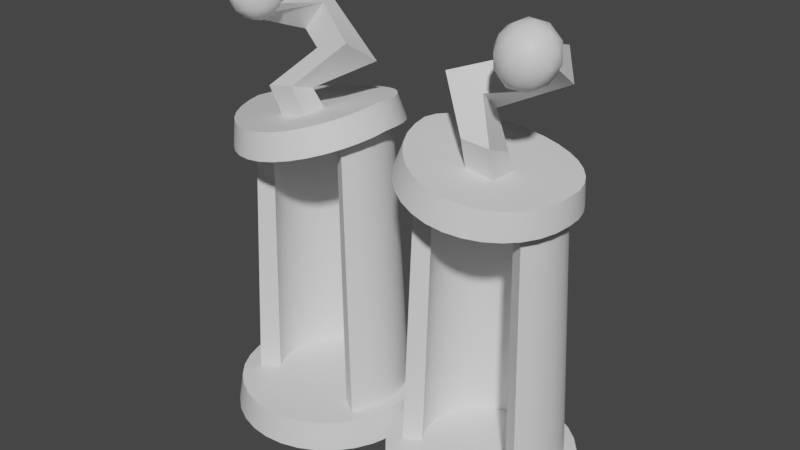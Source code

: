# Source: brainSwapper.blend  (saved by Blender 3.1.7; exported with 4.5.12 LTS)
import bpy
from mathutils import Matrix  # noqa: F401  (used for matrix-valued properties, if any)

bpy.ops.wm.read_factory_settings(use_empty=True)
scene = bpy.context.scene
scene.name = 'Scene'

# ---- collections
col_collection = bpy.data.collections.new('Collection'); scene.collection.children.link(col_collection)

# ---- materials (node trees are filled in below, after node groups)
mat_bodyswapmachine = bpy.data.materials.new('BodySwapMachine')
mat_bodyswapmachine.use_transparent_shadow = False
mat_glass = bpy.data.materials.new('Glass')
mat_glass.use_transparent_shadow = False

# ---- node groups
ng_auto_smooth = bpy.data.node_groups.new('Auto Smooth', 'GeometryNodeTree')
_s = ng_auto_smooth.interface.new_socket(name='Geometry', in_out='OUTPUT', socket_type='NodeSocketGeometry')
_s = ng_auto_smooth.interface.new_socket(name='Geometry', in_out='INPUT', socket_type='NodeSocketGeometry')
_s = ng_auto_smooth.interface.new_socket(name='Angle', in_out='INPUT', socket_type='NodeSocketFloat')
_s.subtype = 'ANGLE'
_s.min_value = 0.0
_s.max_value = 3.142
ng_auto_smooth.is_modifier = True
_N = ng_auto_smooth.nodes; _L = ng_auto_smooth.links
n0 = _N.new('NodeGroupOutput'); n0.name = 'Group Output'; n0.location = (480, -100)
n1 = _N.new('NodeGroupInput'); n1.name = 'Group Input'; n1.location = (-420, -300)
n2 = _N.new('NodeGroupInput'); n2.name = 'Group Input.001'; n2.location = (-60, -100)
n3 = _N.new('GeometryNodeSetShadeSmooth'); n3.name = 'Set Shade Smooth'; n3.location = (120, -100)
n3.domain = 'EDGE'
n4 = _N.new('GeometryNodeSetShadeSmooth'); n4.name = 'Set Shade Smooth.001'; n4.location = (300, -100)
n5 = _N.new('GeometryNodeInputMeshEdgeAngle'); n5.name = 'Edge Angle'; n5.location = (-420, -220)
n6 = _N.new('GeometryNodeInputEdgeSmooth'); n6.name = 'Is Edge Smooth'; n6.location = (-60, -160)
n7 = _N.new('GeometryNodeInputShadeSmooth'); n7.name = 'Is Face Smooth'; n7.location = (-240, -340)
n8 = _N.new('FunctionNodeBooleanMath'); n8.name = 'Boolean Math'; n8.location = (-60, -220)
n9 = _N.new('FunctionNodeCompare'); n9.name = 'Compare'; n9.location = (-240, -180)
n9.operation = 'LESS_EQUAL'
_L.new(n5.outputs[0], n9.inputs[0])
_L.new(n4.outputs[0], n0.inputs[0])
_L.new(n1.outputs[1], n9.inputs[1])
_L.new(n9.outputs[0], n8.inputs[0])
_L.new(n7.outputs[0], n8.inputs[1])
_L.new(n2.outputs[0], n3.inputs[0])
_L.new(n6.outputs[0], n3.inputs[1])
_L.new(n3.outputs[0], n4.inputs[0])
_L.new(n8.outputs[0], n3.inputs[2])
n0.is_active_output = True

# ---- material node trees
mat_bodyswapmachine.use_nodes = True; mat_bodyswapmachine.node_tree.nodes.clear()
_N = mat_bodyswapmachine.node_tree.nodes; _L = mat_bodyswapmachine.node_tree.links
n0 = _N.new('ShaderNodeBsdfPrincipled'); n0.name = 'Principled BSDF'; n0.location = (10, 300)
n0.distribution = 'GGX'
n0.subsurface_method = 'RANDOM_WALK_SKIN'
n0.inputs[3].default_value = 1.45
n0.inputs[27].default_value = (0.0, 0.0, 0.0, 1.0)
n0.inputs[28].default_value = 1.0
n1 = _N.new('ShaderNodeOutputMaterial'); n1.name = 'Material Output'; n1.location = (300, 300)
_L.new(n0.outputs[0], n1.inputs[0])
n1.is_active_output = True
mat_glass.use_nodes = True; mat_glass.node_tree.nodes.clear()
_N = mat_glass.node_tree.nodes; _L = mat_glass.node_tree.links
n0 = _N.new('ShaderNodeBsdfPrincipled'); n0.name = 'Principled BSDF'; n0.location = (10, 300)
n0.distribution = 'GGX'
n0.subsurface_method = 'RANDOM_WALK_SKIN'
n0.inputs[3].default_value = 1.45
n0.inputs[27].default_value = (0.0, 0.0, 0.0, 1.0)
n0.inputs[28].default_value = 1.0
n1 = _N.new('ShaderNodeOutputMaterial'); n1.name = 'Material Output'; n1.location = (300, 300)
_L.new(n0.outputs[0], n1.inputs[0])
n1.is_active_output = True

# ---- world
world_world = bpy.data.worlds.new('World'); scene.world = world_world
world_world.use_nodes = True; world_world.node_tree.nodes.clear()
_N = world_world.node_tree.nodes; _L = world_world.node_tree.links
n0 = _N.new('ShaderNodeOutputWorld'); n0.name = 'World Output'; n0.location = (300, 300)
n1 = _N.new('ShaderNodeBackground'); n1.name = 'Background'; n1.location = (10, 300)
n1.inputs[0].default_value = (0.05088, 0.05088, 0.05088, 1.0)
_L.new(n1.outputs[0], n0.inputs[0])
n0.is_active_output = True
world_world.color = (0.05088, 0.05088, 0.05088)
world_world.use_sun_shadow = False
world_world.sun_shadow_jitter_overblur = 0.0

# ---- meshes
me_cylinder = bpy.data.meshes.new('Cylinder')
me_cylinder.from_pydata([(1.825, -0.1142, -1.023), (1.533, -0.1302, 1.897), (1.809, -0.2704, -1.023), (1.523, -0.2298, 1.897), (1.764, -0.4205, -1.023), (1.494, -0.3255, 1.897), (1.69, -0.5588, -1.023), (1.447, -0.4138, 1.901), (0.3592, -0.5587, -1.023), (0.5979, -0.4138, 2.135), (0.285, -0.4205, -1.023), (0.5508, -0.3255, 2.159), (0.2393, -0.2703, -1.023), (0.5217, -0.2298, 2.177), (0.2239, -0.1142, -1.023), (0.5119, -0.1302, 2.188), (0.2393, 0.04197, -1.023), (0.5217, -0.03063, 2.177), (0.2849, 0.1921, -1.023), (0.5508, 0.06511, 2.159), (0.359, 0.3304, -1.023), (0.5979, 0.1533, 2.135), (0.4586, 0.4515, -1.023), (0.6614, 0.2307, 2.108), (0.5798, 0.5511, -1.023), (0.7387, 0.2942, 2.079), (0.7181, 0.6251, -1.023), (0.827, 0.3413, 2.052), (0.8682, 0.6706, -1.023), (0.9227, 0.3704, 2.027), (1.024, 0.686, -1.023), (1.022, 0.3802, 2.001), (1.18, 0.6707, -1.023), (1.122, 0.3704, 1.974), (1.331, 0.6251, -1.023), (1.218, 0.3413, 1.947), (1.469, 0.5511, -1.023), (1.306, 0.2942, 1.926), (1.59, 0.4516, -1.023), (1.383, 0.2307, 1.912), (1.69, 0.3303, -1.023), (1.447, 0.1533, 1.901), (1.764, 0.192, -1.023), (1.494, 0.06511, 1.897), (1.809, 0.04193, -1.023), (1.523, -0.03063, 1.897), (1.683, -0.2615, 1.897), (1.695, -0.1302, 1.897), (1.644, -0.3878, 1.897), (1.582, -0.5042, 1.897), (0.4625, -0.5042, 2.203), (0.4003, -0.3878, 2.234), (0.362, -0.2615, 2.255), (0.3491, -0.1302, 2.269), (0.362, 0.001131, 2.255), (0.4003, 0.1274, 2.234), (0.4625, 0.2438, 2.203), (0.5463, 0.3458, 2.166), (0.6483, 0.4295, 2.129), (0.7647, 0.4918, 2.096), (0.891, 0.5301, 2.062), (1.022, 0.543, 2.023), (1.154, 0.5301, 1.985), (1.28, 0.4918, 1.95), (1.396, 0.4295, 1.923), (1.498, 0.3458, 1.904), (1.582, 0.2438, 1.897), (1.644, 0.1274, 1.897), (1.683, 0.001131, 1.897), (1.617, -0.2325, -1.039), (1.63, -0.1145, -1.039), (1.582, -0.3458, -1.039), (1.526, -0.4498, -1.039), (0.524, -0.4493, -1.04), (0.4675, -0.3455, -1.039), (0.4323, -0.2325, -1.039), (0.4199, -0.1146, -1.039), (0.4309, 0.003547, -1.039), (0.4648, 0.1173, -1.038), (0.5205, 0.2223, -1.038), (0.5957, 0.3143, -1.038), (0.6875, 0.3898, -1.038), (0.7922, 0.4461, -1.038), (0.906, 0.4809, -1.038), (1.143, 0.481, -1.038), (1.257, 0.4464, -1.038), (1.361, 0.3901, -1.038), (1.453, 0.3145, -1.038), (1.528, 0.2225, -1.038), (1.584, 0.1176, -1.038), (1.618, 0.003775, -1.038), (1.024, 0.5013, -1.038), (1.012, 0.8132, -1.246), (1.012, 0.8059, -0.9432), (1.197, 0.795, -1.246), (1.195, 0.7878, -0.9432), (1.375, 0.741, -1.246), (1.372, 0.7342, -0.9432), (1.539, 0.6533, -1.246), (1.534, 0.6472, -0.9432), (1.682, 0.5353, -1.246), (1.677, 0.5302, -0.9432), (1.8, 0.3916, -1.246), (1.794, 0.3875, -0.9432), (1.888, 0.2276, -1.246), (1.881, 0.2248, -0.9432), (1.942, 0.04962, -1.246), (1.935, 0.0482, -0.9432), (1.96, -0.1354, -1.246), (1.953, -0.1354, -0.9432), (1.942, -0.3205, -1.246), (1.935, -0.3191, -0.9432), (1.888, -0.4985, -1.246), (1.881, -0.4957, -0.9432), (1.8, -0.6625, -1.246), (1.794, -0.6584, -0.9432), (1.682, -0.8062, -1.246), (1.677, -0.8011, -0.9432), (1.539, -0.9242, -1.246), (1.534, -0.9181, -0.9432), (1.375, -1.012, -1.246), (1.372, -1.005, -0.9432), (1.197, -1.066, -1.246), (1.195, -1.059, -0.9432), (1.012, -1.084, -1.246), (1.012, -1.077, -0.9432), (0.8265, -1.066, -1.246), (0.8279, -1.059, -0.9432), (0.6485, -1.012, -1.246), (0.6513, -1.005, -0.9432), (0.4845, -0.9242, -1.246), (0.4886, -0.9181, -0.9432), (0.3407, -0.8062, -1.246), (0.3459, -0.8011, -0.9432), (0.2228, -0.6625, -1.246), (0.2288, -0.6584, -0.9432), (0.1351, -0.4985, -1.246), (0.1419, -0.4957, -0.9432), (0.08112, -0.3205, -1.246), (0.0883, -0.3191, -0.9432), (0.0629, -0.1354, -1.246), (0.07021, -0.1354, -0.9432), (0.08112, 0.04962, -1.246), (0.0883, 0.0482, -0.9432), (0.1351, 0.2276, -1.246), (0.1419, 0.2248, -0.9432), (0.2228, 0.3916, -1.246), (0.2288, 0.3875, -0.9432), (0.3407, 0.5353, -1.246), (0.3459, 0.5302, -0.9432), (0.4845, 0.6533, -1.246), (0.4886, 0.6472, -0.9432), (0.6485, 0.741, -1.246), (0.6513, 0.7342, -0.9432), (0.8265, 0.795, -1.246), (0.8279, 0.7878, -0.9432), (1.023, 0.6699, 1.85), (1.071, 0.6126, 2.114), (1.187, 0.6506, 1.822), (1.224, 0.5945, 2.088), (1.344, 0.5992, 1.801), (1.371, 0.5463, 2.068), (1.49, 0.5178, 1.785), (1.507, 0.4702, 2.054), (1.617, 0.4096, 1.775), (1.626, 0.369, 2.045), (1.722, 0.2786, 1.77), (1.723, 0.2467, 2.041), (1.799, 0.1299, 1.77), (1.795, 0.108, 2.042), (1.846, -0.0308, 1.775), (1.839, -0.04187, 2.047), (1.862, -0.1973, 1.784), (1.853, -0.197, 2.056), (1.84, -0.3631, 1.775), (1.834, -0.3516, 2.047), (1.787, -0.522, 1.77), (1.784, -0.4997, 2.042), (1.705, -0.6678, 1.77), (1.707, -0.6358, 2.042), (1.595, -0.7949, 1.775), (1.605, -0.7545, 2.046), (1.464, -0.8985, 1.785), (1.483, -0.8513, 2.054), (1.316, -0.9745, 1.801), (1.345, -0.9225, 2.069), (1.156, -1.02, 1.823), (1.196, -0.9652, 2.088), (0.9923, -1.034, 1.851), (1.042, -0.9779, 2.114), (0.8298, -1.014, 1.884), (0.8907, -0.9597, 2.145), (0.675, -0.9629, 1.921), (0.7464, -0.9116, 2.18), (0.5337, -0.8816, 1.959), (0.6148, -0.8356, 2.216), (0.4113, -0.7734, 1.996), (0.5008, -0.7344, 2.252), (0.3122, -0.6425, 2.03), (0.4087, -0.6122, 2.284), (0.2402, -0.4939, 2.059), (0.3419, -0.4735, 2.311), (0.198, -0.3333, 2.081), (0.303, -0.3238, 2.333), (0.1873, -0.1669, 2.097), (0.2879, -0.1701, 2.348), (0.2044, -0.0009874, 2.083), (0.2947, -0.01142, 2.331), (0.2521, 0.158, 2.059), (0.3396, 0.1425, 2.305), (0.3293, 0.3039, 2.029), (0.4202, 0.2753, 2.279), (0.433, 0.4311, 1.995), (0.5212, 0.3891, 2.251), (0.5593, 0.5347, 1.958), (0.6387, 0.486, 2.216), (0.7034, 0.6108, 1.92), (0.773, 0.5572, 2.18), (0.86, 0.6565, 1.883), (0.9189, 0.6, 2.145), (0.9497, -0.43, 2.096), (0.9787, -0.5574, 2.451), (0.9536, -0.1262, 2.08), (1.001, -0.2944, 2.323), (1.247, -0.434, 2.042), (1.278, -0.5681, 2.437), (1.25, -0.1311, 2.032), (1.285, -0.2942, 2.323), (0.5817, -0.2603, 2.872), (0.5017, 0.06978, 2.638), (0.8808, 0.08979, 2.504), (0.9625, -0.2406, 2.748), (1.231, 0.08418, 3.089), (1.421, 0.3289, 3.122), (1.516, 0.2923, 2.809), (1.327, 0.04774, 2.776), (1.303, -0.466, 3.157), (1.449, -0.2313, 3.302), (1.701, -0.3044, 3.149), (1.554, -0.5399, 3.002), (1.469, -0.4551, 2.961), (1.698, -0.6069, 3.091), (1.418, -0.6932, 3.132), (1.253, -0.4511, 3.17), (1.43, -0.2177, 3.15), (1.705, -0.3115, 3.1), (1.621, -0.6967, 3.374), (1.346, -0.6004, 3.424), (1.353, -0.3051, 3.429), (1.631, -0.2188, 3.381), (1.797, -0.4609, 3.348), (1.579, -0.4569, 3.549), (1.429, -0.5949, 3.008), (1.594, -0.5442, 2.984), (1.563, -0.6841, 3.085), (1.732, -0.4598, 3.066), (1.598, -0.3706, 2.991), (1.332, -0.4526, 3.03), (1.302, -0.5925, 3.131), (1.437, -0.3146, 3.02), (1.309, -0.3132, 3.143), (1.575, -0.2299, 3.1), (1.787, -0.5476, 3.214), (1.791, -0.374, 3.218), (1.519, -0.7369, 3.253), (1.683, -0.6862, 3.228), (1.26, -0.538, 3.304), (1.357, -0.6803, 3.282), (1.368, -0.2273, 3.296), (1.264, -0.3644, 3.309), (1.693, -0.2317, 3.238), (1.532, -0.1757, 3.267), (1.741, -0.6004, 3.378), (1.476, -0.6824, 3.423), (1.318, -0.4522, 3.456), (1.486, -0.2279, 3.43), (1.747, -0.3194, 3.382), (1.613, -0.598, 3.497), (1.716, -0.4594, 3.481), (1.452, -0.5414, 3.527), (1.455, -0.3678, 3.529), (1.619, -0.3171, 3.5), (-0.9989, 0.6699, 1.85), (-1.047, 0.6126, 2.114), (-1.162, 0.6506, 1.822), (-1.2, 0.5945, 2.088), (-1.32, 0.5992, 1.801), (-1.347, 0.5463, 2.068), (-1.465, 0.5178, 1.785), (-1.483, 0.4702, 2.054), (-1.593, 0.4096, 1.775), (-1.601, 0.369, 2.045), (-1.697, 0.2786, 1.77), (-1.699, 0.2467, 2.041), (-1.775, 0.1299, 1.77), (-1.771, 0.108, 2.042), (-1.822, -0.0308, 1.775), (-1.815, -0.04187, 2.047), (-1.837, -0.1973, 1.784), (-1.829, -0.197, 2.056), (-1.816, -0.3631, 1.775), (-1.809, -0.3516, 2.047), (-1.763, -0.522, 1.77), (-1.76, -0.4997, 2.042), (-1.68, -0.6678, 1.77), (-1.683, -0.6358, 2.042), (-1.571, -0.7949, 1.775), (-1.581, -0.7545, 2.046), (-1.44, -0.8985, 1.785), (-1.459, -0.8513, 2.054), (-1.292, -0.9745, 1.801), (-1.32, -0.9225, 2.069), (-1.132, -1.02, 1.823), (-1.171, -0.9652, 2.088), (-0.9681, -1.034, 1.851), (-1.018, -0.9779, 2.114), (-0.8055, -1.014, 1.884), (-0.8665, -0.9597, 2.145), (-0.6507, -0.9629, 1.921), (-0.7221, -0.9116, 2.18), (-0.5095, -0.8816, 1.959), (-0.5906, -0.8356, 2.216), (-0.387, -0.7734, 1.996), (-0.4766, -0.7344, 2.252), (-0.2879, -0.6425, 2.03), (-0.3845, -0.6122, 2.284), (-0.2159, -0.4939, 2.059), (-0.3177, -0.4735, 2.311), (-0.1737, -0.3333, 2.081), (-0.2788, -0.3238, 2.333), (-0.1631, -0.1669, 2.097), (-0.2637, -0.1701, 2.348), (-0.1802, -0.0009874, 2.083), (-0.2704, -0.01142, 2.331), (-0.2278, 0.158, 2.059), (-0.3153, 0.1425, 2.305), (-0.305, 0.3039, 2.029), (-0.3959, 0.2753, 2.279), (-0.4088, 0.4311, 1.995), (-0.4969, 0.3891, 2.251), (-0.5351, 0.5347, 1.958), (-0.6145, 0.486, 2.216), (-0.6792, 0.6108, 1.92), (-0.7487, 0.5572, 2.18), (-0.8357, 0.6565, 1.883), (-0.8947, 0.6, 2.145), (-0.884, -0.4684, 2.076), (-0.9668, -0.5698, 2.453), (-0.8886, -0.1648, 2.057), (-0.9688, -0.2909, 2.362), (-1.182, -0.4738, 2.022), (-1.261, -0.5703, 2.396), (-1.185, -0.171, 2.008), (-1.25, -0.283, 2.322), (-0.5574, -0.2603, 2.872), (-0.4775, 0.06978, 2.638), (-0.8565, 0.08979, 2.504), (-0.9382, -0.2406, 2.748), (-1.174, 0.1024, 3.061), (-1.355, 0.3509, 3.109), (-1.525, 0.2741, 2.837), (-1.345, 0.02578, 2.789), (-1.279, -0.466, 3.157), (-1.425, -0.2313, 3.302), (-1.677, -0.3044, 3.149), (-1.53, -0.5399, 3.002), (-1.445, -0.4551, 2.961), (-1.673, -0.6069, 3.091), (-1.394, -0.6932, 3.132), (-1.228, -0.4511, 3.17), (-1.406, -0.2177, 3.15), (-1.68, -0.3115, 3.1), (-1.597, -0.6967, 3.374), (-1.322, -0.6004, 3.424), (-1.328, -0.3051, 3.429), (-1.607, -0.2188, 3.381), (-1.773, -0.4609, 3.348), (-1.555, -0.4569, 3.549), (-1.405, -0.5949, 3.008), (-1.569, -0.5442, 2.984), (-1.539, -0.6841, 3.085), (-1.708, -0.4598, 3.066), (-1.574, -0.3706, 2.991), (-1.308, -0.4526, 3.03), (-1.278, -0.5925, 3.131), (-1.412, -0.3146, 3.02), (-1.285, -0.3132, 3.143), (-1.55, -0.2299, 3.1), (-1.763, -0.5476, 3.214), (-1.766, -0.374, 3.218), (-1.495, -0.7369, 3.253), (-1.659, -0.6862, 3.228), (-1.236, -0.538, 3.304), (-1.333, -0.6803, 3.282), (-1.343, -0.2273, 3.296), (-1.24, -0.3644, 3.309), (-1.669, -0.2317, 3.238), (-1.507, -0.1757, 3.267), (-1.717, -0.6004, 3.378), (-1.452, -0.6824, 3.423), (-1.294, -0.4522, 3.456), (-1.462, -0.2279, 3.43), (-1.723, -0.3194, 3.382), (-1.589, -0.598, 3.497), (-1.692, -0.4594, 3.481), (-1.427, -0.5414, 3.527), (-1.431, -0.3678, 3.529), (-1.595, -0.3171, 3.5), (-0.1638, -0.1115, -1.017), (-0.4773, -0.1302, 2.065), (-0.1815, -0.2717, -1.018), (-0.4871, -0.2298, 2.065), (-0.2305, -0.4248, -1.018), (-0.5162, -0.3255, 2.065), (-0.3085, -0.5648, -1.019), (-0.5633, -0.4138, 2.064), (-1.659, -0.563, -1.02), (-1.412, -0.4138, 1.907), (-1.737, -0.4238, -1.019), (-1.459, -0.3255, 1.919), (-1.786, -0.2715, -1.018), (-1.488, -0.2298, 1.928), (-1.804, -0.1119, -1.018), (-1.498, -0.1302, 1.936), (-1.791, 0.04858, -1.017), (-1.488, -0.03063, 1.927), (-1.745, 0.2034, -1.017), (-1.459, 0.06511, 1.916), (-1.67, 0.3462, -1.016), (-1.412, 0.1533, 1.903), (-1.568, 0.4718, -1.016), (-1.349, 0.2307, 1.889), (-1.444, 0.576, -1.016), (-1.271, 0.2942, 1.882), (-1.302, 0.6538, -1.015), (-1.183, 0.3413, 1.888), (-1.147, 0.702, -1.015), (-1.087, 0.3704, 1.901), (-0.9852, 0.7186, -1.015), (-0.9877, 0.3802, 1.925), (-0.8234, 0.7027, -1.015), (-0.8881, 0.3704, 1.953), (-0.668, 0.6551, -1.015), (-0.7924, 0.3413, 1.978), (-0.5253, 0.5777, -1.015), (-0.7042, 0.2942, 2.003), (-0.4007, 0.4736, -1.016), (-0.6268, 0.2307, 2.028), (-0.2994, 0.3472, -1.016), (-0.5633, 0.1533, 2.046), (-0.2244, 0.2039, -1.016), (-0.5162, 0.06511, 2.06), (-0.1782, 0.04918, -1.017), (-0.4871, -0.03063, 2.065), (-0.3274, -0.2615, 2.074), (-0.3145, -0.1302, 2.074), (-0.3658, -0.3878, 2.074), (-0.428, -0.5042, 2.068), (-1.547, -0.5042, 1.951), (-1.61, -0.3878, 1.968), (-1.648, -0.2615, 1.981), (-1.661, -0.1302, 1.99), (-1.648, 0.001131, 1.981), (-1.61, 0.1274, 1.968), (-1.547, 0.2438, 1.951), (-1.464, 0.3458, 1.931), (-1.362, 0.4295, 1.909), (-1.245, 0.4918, 1.901), (-1.119, 0.5301, 1.91), (-0.9877, 0.543, 1.932), (-0.8564, 0.5301, 1.96), (-0.7301, 0.4918, 1.99), (-0.6137, 0.4295, 2.017), (-0.5117, 0.3458, 2.036), (-0.428, 0.2438, 2.053), (-0.3658, 0.1274, 2.068), (-0.3274, 0.001131, 2.074), (-0.3992, -0.2323, -1.041), (-0.3844, -0.1151, -1.04), (-0.4365, -0.3438, -1.042), (-0.4944, -0.4452, -1.043), (-1.474, -0.4435, -1.045), (-1.531, -0.3428, -1.044), (-1.568, -0.2322, -1.043), (-1.583, -0.1158, -1.041), (-1.575, 0.001908, -1.04), (-1.543, 0.1162, -1.039), (-1.49, 0.2223, -1.038), (-1.415, 0.3158, -1.038), (-1.324, 0.3927, -1.037), (-1.22, 0.4513, -1.037), (-1.105, 0.4879, -1.036), (-0.8658, 0.489, -1.036), (-0.7509, 0.4534, -1.036), (-0.6456, 0.3954, -1.036), (-0.5544, 0.3175, -1.037), (-0.4799, 0.224, -1.038), (-0.4253, 0.1179, -1.038), (-0.3931, 0.003263, -1.039), (-0.9855, 0.5107, -1.035), (-0.9985, 0.8744, -1.246), (-0.9985, 0.8255, -0.9368), (-0.8015, 0.855, -1.246), (-0.811, 0.8071, -0.9368), (-0.612, 0.7975, -1.246), (-0.6307, 0.7524, -0.9368), (-0.4375, 0.7042, -1.246), (-0.4646, 0.6636, -0.9368), (-0.2844, 0.5786, -1.246), (-0.319, 0.5441, -0.9368), (-0.1588, 0.4256, -1.246), (-0.1994, 0.3985, -0.9368), (-0.06553, 0.251, -1.246), (-0.1106, 0.2323, -0.9368), (-0.008063, 0.06156, -1.246), (-0.05595, 0.05204, -0.9368), (0.01134, -0.1354, -1.246), (-0.03749, -0.1354, -0.9368), (-0.008063, -0.3325, -1.246), (-0.05595, -0.3229, -0.9368), (-0.06553, -0.5219, -1.246), (-0.1106, -0.5032, -0.9368), (-0.1588, -0.6965, -1.246), (-0.1994, -0.6693, -0.9368), (-0.2844, -0.8495, -1.246), (-0.319, -0.815, -0.9368), (-0.4375, -0.9751, -1.246), (-0.4646, -0.9345, -0.9368), (-0.612, -1.068, -1.246), (-0.6307, -1.023, -0.9368), (-0.8015, -1.126, -1.246), (-0.811, -1.078, -0.9368), (-0.9985, -1.145, -1.246), (-0.9985, -1.096, -0.9368), (-1.195, -1.126, -1.246), (-1.186, -1.078, -0.9368), (-1.385, -1.068, -1.246), (-1.366, -1.023, -0.9368), (-1.56, -0.9751, -1.246), (-1.532, -0.9345, -0.9368), (-1.713, -0.8495, -1.246), (-1.678, -0.815, -0.9368), (-1.838, -0.6965, -1.246), (-1.798, -0.6693, -0.9368), (-1.931, -0.5219, -1.246), (-1.886, -0.5032, -0.9368), (-1.989, -0.3325, -1.246), (-1.941, -0.3229, -0.9368), (-2.008, -0.1354, -1.246), (-1.959, -0.1354, -0.9368), (-1.989, 0.06156, -1.246), (-1.941, 0.05204, -0.9368), (-1.931, 0.251, -1.246), (-1.886, 0.2323, -0.9368), (-1.838, 0.4256, -1.246), (-1.798, 0.3985, -0.9368), (-1.713, 0.5786, -1.246), (-1.678, 0.5441, -0.9368), (-1.56, 0.7042, -1.246), (-1.532, 0.6636, -0.9368), (-1.385, 0.7975, -1.246), (-1.366, 0.7524, -0.9368), (-1.195, 0.855, -1.246), (-1.186, 0.8071, -0.9368)], [], [(0, 47, 46, 2), (2, 46, 48, 4), (4, 48, 49, 6), (8, 50, 51, 10), (10, 51, 52, 12), (12, 52, 53, 14), (14, 53, 54, 16), (16, 54, 55, 18), (18, 55, 56, 20), (20, 56, 57, 22), (22, 57, 58, 24), (24, 58, 59, 26), (26, 59, 60, 28), (28, 60, 61, 30), (30, 61, 62, 32), (32, 62, 63, 34), (34, 63, 64, 36), (36, 64, 65, 38), (38, 65, 66, 40), (40, 66, 67, 42), (7, 5, 71, 72), (42, 67, 68, 44), (44, 68, 47, 0), (43, 41, 88, 89), (17, 15, 76, 77), (45, 43, 89, 90), (19, 17, 77, 78), (1, 45, 90, 70), (21, 19, 78, 79), (23, 21, 79, 80), (25, 23, 80, 81), (27, 25, 81, 82), (29, 27, 82, 83), (31, 29, 83, 91), (33, 31, 91, 84), (35, 33, 84, 85), (37, 35, 85, 86), (11, 9, 73, 74), (3, 1, 70, 69), (39, 37, 86, 87), (13, 11, 74, 75), (5, 3, 69, 71), (41, 39, 87, 88), (15, 13, 75, 76), (8, 73, 9, 50), (49, 7, 72, 6), (92, 93, 95, 94), (94, 95, 97, 96), (96, 97, 99, 98), (98, 99, 101, 100), (100, 101, 103, 102), (102, 103, 105, 104), (104, 105, 107, 106), (106, 107, 109, 108), (108, 109, 111, 110), (110, 111, 113, 112), (112, 113, 115, 114), (114, 115, 117, 116), (116, 117, 119, 118), (118, 119, 121, 120), (120, 121, 123, 122), (122, 123, 125, 124), (124, 125, 127, 126), (126, 127, 129, 128), (128, 129, 131, 130), (130, 131, 133, 132), (132, 133, 135, 134), (134, 135, 137, 136), (136, 137, 139, 138), (138, 139, 141, 140), (140, 141, 143, 142), (142, 143, 145, 144), (144, 145, 147, 146), (146, 147, 149, 148), (148, 149, 151, 150), (150, 151, 153, 152), (95, 93, 155, 153, 151, 149, 147, 145, 143, 141, 139, 137, 135, 133, 131, 129, 127, 125, 123, 121, 119, 117, 115, 113, 111, 109, 107, 105, 103, 101, 99, 97), (152, 153, 155, 154), (154, 155, 93, 92), (156, 157, 159, 158), (158, 159, 161, 160), (160, 161, 163, 162), (162, 163, 165, 164), (164, 165, 167, 166), (166, 167, 169, 168), (168, 169, 171, 170), (170, 171, 173, 172), (172, 173, 175, 174), (174, 175, 177, 176), (176, 177, 179, 178), (178, 179, 181, 180), (180, 181, 183, 182), (182, 183, 185, 184), (184, 185, 187, 186), (186, 187, 189, 188), (188, 189, 191, 190), (190, 191, 193, 192), (192, 193, 195, 194), (194, 195, 197, 196), (196, 197, 199, 198), (198, 199, 201, 200), (200, 201, 203, 202), (202, 203, 205, 204), (204, 205, 207, 206), (206, 207, 209, 208), (208, 209, 211, 210), (210, 211, 213, 212), (212, 213, 215, 214), (214, 215, 217, 216), (159, 157, 219, 217, 215, 213, 211, 209, 207, 205, 203, 201, 199, 197, 195, 193, 191, 189, 187, 185, 183, 181, 179, 177, 175, 173, 171, 169, 167, 165, 163, 161), (216, 217, 219, 218), (218, 219, 157, 156), (156, 158, 160, 162, 164, 166, 168, 170, 172, 174, 176, 178, 180, 182, 184, 186, 188, 190, 192, 194, 196, 198, 200, 202, 204, 206, 208, 210, 212, 214, 216, 218), (220, 221, 223, 222), (222, 223, 227, 226), (226, 227, 225, 224), (224, 225, 221, 220), (225, 227, 230, 231), (228, 231, 235, 232), (223, 221, 228, 229), (221, 225, 231, 228), (227, 223, 229, 230), (235, 234, 238, 239), (230, 229, 233, 234), (231, 230, 234, 235), (229, 228, 232, 233), (233, 232, 236, 237), (232, 235, 239, 236), (234, 233, 237, 238), (240, 253, 252), (241, 253, 255), (240, 252, 257), (240, 257, 259), (240, 259, 256), (241, 255, 262), (242, 254, 264), (243, 258, 266), (244, 260, 268), (245, 261, 270), (241, 262, 265), (242, 264, 267), (243, 266, 269), (244, 268, 271), (245, 270, 263), (246, 272, 277), (247, 273, 279), (248, 274, 280), (249, 275, 281), (250, 276, 278), (278, 281, 251), (278, 276, 281), (276, 249, 281), (281, 280, 251), (281, 275, 280), (275, 248, 280), (280, 279, 251), (280, 274, 279), (274, 247, 279), (279, 277, 251), (279, 273, 277), (273, 246, 277), (277, 278, 251), (277, 272, 278), (272, 250, 278), (263, 276, 250), (263, 270, 276), (270, 249, 276), (271, 275, 249), (271, 268, 275), (268, 248, 275), (269, 274, 248), (269, 266, 274), (266, 247, 274), (267, 273, 247), (267, 264, 273), (264, 246, 273), (265, 272, 246), (265, 262, 272), (262, 250, 272), (270, 271, 249), (270, 261, 271), (261, 244, 271), (268, 269, 248), (268, 260, 269), (260, 243, 269), (266, 267, 247), (266, 258, 267), (258, 242, 267), (264, 265, 246), (264, 254, 265), (254, 241, 265), (262, 263, 250), (262, 255, 263), (255, 245, 263), (256, 261, 245), (256, 259, 261), (259, 244, 261), (259, 260, 244), (259, 257, 260), (257, 243, 260), (257, 258, 243), (257, 252, 258), (252, 242, 258), (255, 256, 245), (255, 253, 256), (253, 240, 256), (252, 254, 242), (252, 253, 254), (253, 241, 254), (282, 284, 285, 283), (284, 286, 287, 285), (286, 288, 289, 287), (288, 290, 291, 289), (290, 292, 293, 291), (292, 294, 295, 293), (294, 296, 297, 295), (296, 298, 299, 297), (298, 300, 301, 299), (300, 302, 303, 301), (302, 304, 305, 303), (304, 306, 307, 305), (306, 308, 309, 307), (308, 310, 311, 309), (310, 312, 313, 311), (312, 314, 315, 313), (314, 316, 317, 315), (316, 318, 319, 317), (318, 320, 321, 319), (320, 322, 323, 321), (322, 324, 325, 323), (324, 326, 327, 325), (326, 328, 329, 327), (328, 330, 331, 329), (330, 332, 333, 331), (332, 334, 335, 333), (334, 336, 337, 335), (336, 338, 339, 337), (338, 340, 341, 339), (340, 342, 343, 341), (285, 287, 289, 291, 293, 295, 297, 299, 301, 303, 305, 307, 309, 311, 313, 315, 317, 319, 321, 323, 325, 327, 329, 331, 333, 335, 337, 339, 341, 343, 345, 283), (342, 344, 345, 343), (344, 282, 283, 345), (282, 344, 342, 340, 338, 336, 334, 332, 330, 328, 326, 324, 322, 320, 318, 316, 314, 312, 310, 308, 306, 304, 302, 300, 298, 296, 294, 292, 290, 288, 286, 284), (346, 348, 349, 347), (348, 352, 353, 349), (352, 350, 351, 353), (350, 346, 347, 351), (351, 357, 356, 353), (354, 358, 361, 357), (349, 355, 354, 347), (347, 354, 357, 351), (353, 356, 355, 349), (361, 365, 364, 360), (356, 360, 359, 355), (357, 361, 360, 356), (355, 359, 358, 354), (359, 363, 362, 358), (358, 362, 365, 361), (360, 364, 363, 359), (366, 378, 379), (367, 381, 379), (366, 383, 378), (366, 385, 383), (366, 382, 385), (367, 388, 381), (368, 390, 380), (369, 392, 384), (370, 394, 386), (371, 396, 387), (367, 391, 388), (368, 393, 390), (369, 395, 392), (370, 397, 394), (371, 389, 396), (372, 403, 398), (373, 405, 399), (374, 406, 400), (375, 407, 401), (376, 404, 402), (404, 377, 407), (404, 407, 402), (402, 407, 375), (407, 377, 406), (407, 406, 401), (401, 406, 374), (406, 377, 405), (406, 405, 400), (400, 405, 373), (405, 377, 403), (405, 403, 399), (399, 403, 372), (403, 377, 404), (403, 404, 398), (398, 404, 376), (389, 376, 402), (389, 402, 396), (396, 402, 375), (397, 375, 401), (397, 401, 394), (394, 401, 374), (395, 374, 400), (395, 400, 392), (392, 400, 373), (393, 373, 399), (393, 399, 390), (390, 399, 372), (391, 372, 398), (391, 398, 388), (388, 398, 376), (396, 375, 397), (396, 397, 387), (387, 397, 370), (394, 374, 395), (394, 395, 386), (386, 395, 369), (392, 373, 393), (392, 393, 384), (384, 393, 368), (390, 372, 391), (390, 391, 380), (380, 391, 367), (388, 376, 389), (388, 389, 381), (381, 389, 371), (382, 371, 387), (382, 387, 385), (385, 387, 370), (385, 370, 386), (385, 386, 383), (383, 386, 369), (383, 369, 384), (383, 384, 378), (378, 384, 368), (381, 371, 382), (381, 382, 379), (379, 382, 366), (378, 368, 380), (378, 380, 379), (379, 380, 367), (408, 455, 454, 410), (410, 454, 456, 412), (412, 456, 457, 414), (416, 458, 459, 418), (418, 459, 460, 420), (420, 460, 461, 422), (422, 461, 462, 424), (424, 462, 463, 426), (426, 463, 464, 428), (428, 464, 465, 430), (430, 465, 466, 432), (432, 466, 467, 434), (434, 467, 468, 436), (436, 468, 469, 438), (438, 469, 470, 440), (440, 470, 471, 442), (442, 471, 472, 444), (444, 472, 473, 446), (446, 473, 474, 448), (448, 474, 475, 450), (415, 413, 479, 480), (450, 475, 476, 452), (452, 476, 455, 408), (451, 449, 496, 497), (425, 423, 484, 485), (453, 451, 497, 498), (427, 425, 485, 486), (409, 453, 498, 478), (429, 427, 486, 487), (431, 429, 487, 488), (433, 431, 488, 489), (435, 433, 489, 490), (437, 435, 490, 491), (439, 437, 491, 499), (441, 439, 499, 492), (443, 441, 492, 493), (445, 443, 493, 494), (419, 417, 481, 482), (411, 409, 478, 477), (447, 445, 494, 495), (421, 419, 482, 483), (413, 411, 477, 479), (449, 447, 495, 496), (423, 421, 483, 484), (416, 481, 417, 458), (457, 415, 480, 414), (500, 501, 503, 502), (502, 503, 505, 504), (504, 505, 507, 506), (506, 507, 509, 508), (508, 509, 511, 510), (510, 511, 513, 512), (512, 513, 515, 514), (514, 515, 517, 516), (516, 517, 519, 518), (518, 519, 521, 520), (520, 521, 523, 522), (522, 523, 525, 524), (524, 525, 527, 526), (526, 527, 529, 528), (528, 529, 531, 530), (530, 531, 533, 532), (532, 533, 535, 534), (534, 535, 537, 536), (536, 537, 539, 538), (538, 539, 541, 540), (540, 541, 543, 542), (542, 543, 545, 544), (544, 545, 547, 546), (546, 547, 549, 548), (548, 549, 551, 550), (550, 551, 553, 552), (552, 553, 555, 554), (554, 555, 557, 556), (556, 557, 559, 558), (558, 559, 561, 560), (503, 501, 563, 561, 559, 557, 555, 553, 551, 549, 547, 545, 543, 541, 539, 537, 535, 533, 531, 529, 527, 525, 523, 521, 519, 517, 515, 513, 511, 509, 507, 505), (560, 561, 563, 562), (562, 563, 501, 500)])
me_cylinder.polygons.foreach_set('use_smooth', [True] * 418)
me_cylinder.polygons.foreach_set('material_index', [1, 1, 1, 1, 1, 1, 1, 1, 1, 1, 1, 1, 1, 1, 1, 1, 1, 1, 1, 1, 1, 1, 1, 1, 1, 1, 1, 1, 1, 1, 1, 1, 1, 1, 1, 1, 1, 1, 1, 1, 1, 1, 1, 1, 1, 1, 0, 0, 0, 0, 0, 0, 0, 0, 0, 0, 0, 0, 0, 0, 0, 0, 0, 0, 0, 0, 0, 0, 0, 0, 0, 0, 0, 0, 0, 0, 0, 0, 0, 0, 0, 0, 0, 0, 0, 0, 0, 0, 0, 0, 0, 0, 0, 0, 0, 0, 0, 0, 0, 0, 0, 0, 0, 0, 0, 0, 0, 0, 0, 0, 0, 0, 0, 0, 0, 0, 0, 0, 0, 0, 0, 0, 0, 0, 0, 0, 0, 0, 0, 0, 0, 0, 0, 0, 0, 0, 0, 0, 0, 0, 0, 0, 0, 0, 0, 0, 0, 0, 0, 0, 0, 0, 0, 0, 0, 0, 0, 0, 0, 0, 0, 0, 0, 0, 0, 0, 0, 0, 0, 0, 0, 0, 0, 0, 0, 0, 0, 0, 0, 0, 0, 0, 0, 0, 0, 0, 0, 0, 0, 0, 0, 0, 0, 0, 0, 0, 0, 0, 0, 0, 0, 0, 0, 0, 0, 0, 0, 0, 0, 0, 0, 0, 0, 0, 0, 0, 0, 0, 0, 0, 0, 0, 0, 0, 0, 0, 0, 0, 0, 0, 0, 0, 0, 0, 0, 0, 0, 0, 0, 0, 0, 0, 0, 0, 0, 0, 0, 0, 0, 0, 0, 0, 0, 0, 0, 0, 0, 0, 0, 0, 0, 0, 0, 0, 0, 0, 0, 0, 0, 0, 0, 0, 0, 0, 0, 0, 0, 0, 0, 0, 0, 0, 0, 0, 0, 0, 0, 0, 0, 0, 0, 0, 0, 0, 0, 0, 0, 0, 0, 0, 0, 0, 0, 0, 0, 0, 0, 0, 0, 0, 0, 0, 0, 0, 0, 0, 0, 0, 0, 0, 0, 0, 0, 0, 0, 0, 0, 0, 0, 0, 0, 0, 0, 0, 0, 0, 0, 0, 0, 1, 1, 1, 1, 1, 1, 1, 1, 1, 1, 1, 1, 1, 1, 1, 1, 1, 1, 1, 1, 1, 1, 1, 1, 1, 1, 1, 1, 1, 1, 1, 1, 1, 1, 1, 1, 1, 1, 1, 1, 1, 1, 1, 1, 1, 1, 0, 0, 0, 0, 0, 0, 0, 0, 0, 0, 0, 0, 0, 0, 0, 0, 0, 0, 0, 0, 0, 0, 0, 0, 0, 0, 0, 0, 0, 0, 0, 0, 0])
_k = set([(156, 158), (156, 218), (157, 159), (157, 219), (158, 160), (159, 161), (160, 162), (161, 163), (162, 164), (163, 165), (164, 166), (165, 167), (166, 168), (167, 169), (168, 170), (169, 171), (170, 172), (171, 173), (172, 174), (173, 175), (174, 176), (175, 177), (176, 178), (177, 179), (178, 180), (179, 181), (180, 182), (181, 183), (182, 184), (183, 185), (184, 186), (185, 187), (186, 188), (187, 189), (188, 190), (189, 191), (190, 192), (191, 193), (192, 194), (193, 195), (194, 196), (195, 197), (196, 198), (197, 199), (198, 200), (199, 201), (200, 202), (201, 203), (202, 204), (203, 205), (204, 206), (205, 207), (206, 208), (207, 209), (208, 210), (209, 211), (210, 212), (211, 213), (212, 214), (213, 215), (214, 216), (215, 217), (216, 218), (217, 219), (282, 284), (282, 344), (283, 285), (283, 345), (284, 286), (285, 287), (286, 288), (287, 289), (288, 290), (289, 291), (290, 292), (291, 293), (292, 294), (293, 295), (294, 296), (295, 297), (296, 298), (297, 299), (298, 300), (299, 301), (300, 302), (301, 303), (302, 304), (303, 305), (304, 306), (305, 307), (306, 308), (307, 309), (308, 310), (309, 311), (310, 312), (311, 313), (312, 314), (313, 315), (314, 316), (315, 317), (316, 318), (317, 319), (318, 320), (319, 321), (320, 322), (321, 323), (322, 324), (323, 325), (324, 326), (325, 327), (326, 328), (327, 329), (328, 330), (329, 331), (330, 332), (331, 333), (332, 334), (333, 335), (334, 336), (335, 337), (336, 338), (337, 339), (338, 340), (339, 341), (340, 342), (341, 343), (342, 344), (343, 345)])
me_cylinder.attributes.new('sharp_edge', 'BOOLEAN', 'EDGE').data.foreach_set('value', [ (min(e.vertices), max(e.vertices)) in _k for e in me_cylinder.edges])
_uv = me_cylinder.uv_layers.new(name='UVMap')
_uv.uv.foreach_set('vector', [0.006237, 0.4489, 0.4428, 0.4561, 0.4426, 0.4758, 0.006077, 0.4723, 0.006077, 0.4723, 0.4426, 0.4758, 0.4427, 0.4955, 0.006113, 0.4957, 0.006113, 0.4957, 0.4427, 0.4955, 0.4429, 0.5153, 0.006339, 0.5192, 0.04884, 0.006183, 0.5241, 0.08758, 0.5254, 0.1078, 0.04489, 0.02928, 0.04489, 0.02928, 0.5254, 0.1078, 0.5253, 0.1278, 0.0411, 0.05241, 0.0411, 0.05241, 0.5253, 0.1278, 0.5242, 0.1475, 0.03748, 0.07557, 0.03748, 0.07557, 0.5242, 0.1475, 0.5193, 0.1668, 0.03402, 0.09875, 0.03402, 0.09875, 0.5193, 0.1668, 0.5134, 0.1858, 0.03074, 0.122, 0.03074, 0.122, 0.5134, 0.1858, 0.5062, 0.2048, 0.02765, 0.1452, 0.02765, 0.1452, 0.5062, 0.2048, 0.4983, 0.2236, 0.02474, 0.1684, 0.02474, 0.1684, 0.4983, 0.2236, 0.4905, 0.2426, 0.02203, 0.1917, 0.02203, 0.1917, 0.4905, 0.2426, 0.4836, 0.2617, 0.01953, 0.215, 0.01953, 0.215, 0.4836, 0.2617, 0.4765, 0.2808, 0.01723, 0.2383, 0.01723, 0.2383, 0.4765, 0.2808, 0.4689, 0.2999, 0.01514, 0.2617, 0.01514, 0.2617, 0.4689, 0.2999, 0.4617, 0.3191, 0.01326, 0.285, 0.01326, 0.285, 0.4617, 0.3191, 0.4552, 0.3384, 0.0116, 0.3084, 0.0116, 0.3084, 0.4552, 0.3384, 0.4499, 0.3578, 0.01017, 0.3318, 0.01017, 0.3318, 0.4499, 0.3578, 0.4461, 0.3774, 0.008946, 0.3552, 0.008946, 0.3552, 0.4461, 0.3774, 0.4442, 0.397, 0.007945, 0.3786, 0.007945, 0.3786, 0.4442, 0.397, 0.4436, 0.4167, 0.007163, 0.402, 0.4447, 0.5395, 0.4444, 0.5545, 0.005726, 0.5664, 0.005348, 0.5487, 0.007163, 0.402, 0.4436, 0.4167, 0.4431, 0.4364, 0.006597, 0.4254, 0.006597, 0.4254, 0.4431, 0.4364, 0.4428, 0.4561, 0.006237, 0.4489, 0.4464, 0.6142, 0.4478, 0.6291, 0.009196, 0.655, 0.008278, 0.6373, 0.5063, 0.8034, 0.51, 0.818, 0.0325, 0.8849, 0.03003, 0.8674, 0.4458, 0.5993, 0.4464, 0.6142, 0.008278, 0.6373, 0.007476, 0.6195, 0.5016, 0.789, 0.5063, 0.8034, 0.03003, 0.8674, 0.02766, 0.8498, 0.4452, 0.5844, 0.4458, 0.5993, 0.007476, 0.6195, 0.006787, 0.6018, 0.4962, 0.7746, 0.5016, 0.789, 0.02766, 0.8498, 0.02539, 0.8322, 0.4903, 0.7603, 0.4962, 0.7746, 0.02539, 0.8322, 0.02322, 0.8146, 0.4843, 0.7459, 0.4903, 0.7603, 0.02322, 0.8146, 0.02116, 0.7969, 0.4787, 0.7315, 0.4843, 0.7459, 0.02116, 0.7969, 0.01923, 0.7793, 0.4734, 0.717, 0.4787, 0.7315, 0.01923, 0.7793, 0.01742, 0.7616, 0.468, 0.7025, 0.4734, 0.717, 0.01742, 0.7616, 0.01567, 0.7437, 0.4627, 0.688, 0.468, 0.7025, 0.01567, 0.7437, 0.01414, 0.7259, 0.4576, 0.6734, 0.4627, 0.688, 0.01414, 0.7259, 0.01272, 0.7081, 0.4533, 0.6587, 0.4576, 0.6734, 0.01272, 0.7081, 0.01141, 0.6904, 0.5102, 0.8482, 0.5091, 0.8635, 0.04041, 0.9374, 0.03769, 0.9199, 0.4447, 0.5694, 0.4452, 0.5844, 0.006787, 0.6018, 0.006205, 0.5841, 0.4503, 0.6439, 0.4533, 0.6587, 0.01141, 0.6904, 0.01024, 0.6727, 0.5106, 0.833, 0.5102, 0.8482, 0.03769, 0.9199, 0.03505, 0.9024, 0.4444, 0.5545, 0.4447, 0.5694, 0.006205, 0.5841, 0.005726, 0.5664, 0.4478, 0.6291, 0.4503, 0.6439, 0.01024, 0.6727, 0.009196, 0.655, 0.51, 0.818, 0.5106, 0.833, 0.03505, 0.9024, 0.0325, 0.8849, 0.04676, 0.9663, 0.04041, 0.9374, 0.5091, 0.8635, 0.5222, 0.8863, 0.4429, 0.5153, 0.4447, 0.5395, 0.005348, 0.5487, 0.006339, 0.5192, 0.7724, 0.3416, 0.8091, 0.3418, 0.809, 0.3641, 0.7724, 0.3641, 0.7724, 0.3641, 0.809, 0.3641, 0.8091, 0.3864, 0.7724, 0.3866, 0.7724, 0.3866, 0.8091, 0.3864, 0.8092, 0.4087, 0.7726, 0.4091, 0.7726, 0.4091, 0.8092, 0.4087, 0.8095, 0.4311, 0.7729, 0.4316, 0.7729, 0.4316, 0.8095, 0.4311, 0.8099, 0.4534, 0.7732, 0.4541, 0.7732, 0.4541, 0.8099, 0.4534, 0.8103, 0.4757, 0.7737, 0.4765, 0.7737, 0.4765, 0.8103, 0.4757, 0.8109, 0.498, 0.7743, 0.499, 0.7743, 0.499, 0.8109, 0.498, 0.8116, 0.5203, 0.775, 0.5215, 0.775, 0.5215, 0.8116, 0.5203, 0.8124, 0.5426, 0.7758, 0.544, 0.7758, 0.544, 0.8124, 0.5426, 0.8133, 0.5649, 0.7767, 0.5664, 0.7767, 0.5664, 0.8133, 0.5649, 0.8143, 0.5872, 0.7777, 0.5889, 0.7777, 0.5889, 0.8143, 0.5872, 0.8154, 0.6095, 0.7788, 0.6114, 0.7788, 0.6114, 0.8154, 0.6095, 0.8166, 0.6317, 0.78, 0.6338, 0.78, 0.6338, 0.8166, 0.6317, 0.8179, 0.654, 0.7814, 0.6563, 0.7814, 0.6563, 0.8179, 0.654, 0.8194, 0.6763, 0.7828, 0.6787, 0.7828, 0.6787, 0.8194, 0.6763, 0.8209, 0.6986, 0.7844, 0.7012, 0.7844, 0.7012, 0.8209, 0.6986, 0.8225, 0.7208, 0.786, 0.7236, 0.786, 0.004649, 0.8225, 0.00742, 0.8209, 0.02968, 0.7844, 0.02708, 0.7844, 0.02708, 0.8209, 0.02968, 0.8194, 0.05194, 0.7828, 0.04951, 0.7828, 0.04951, 0.8194, 0.05194, 0.8179, 0.07421, 0.7814, 0.07195, 0.7814, 0.07195, 0.8179, 0.07421, 0.8166, 0.09648, 0.78, 0.0944, 0.78, 0.0944, 0.8166, 0.09648, 0.8154, 0.1188, 0.7788, 0.1169, 0.7788, 0.1169, 0.8154, 0.1188, 0.8143, 0.1411, 0.7777, 0.1393, 0.7777, 0.1393, 0.8143, 0.1411, 0.8133, 0.1633, 0.7767, 0.1618, 0.7767, 0.1618, 0.8133, 0.1633, 0.8124, 0.1856, 0.7758, 0.1843, 0.7758, 0.1843, 0.8124, 0.1856, 0.8116, 0.2079, 0.775, 0.2067, 0.775, 0.2067, 0.8116, 0.2079, 0.8109, 0.2302, 0.7743, 0.2292, 0.7743, 0.2292, 0.8109, 0.2302, 0.8103, 0.2526, 0.7737, 0.2517, 0.7737, 0.2517, 0.8103, 0.2526, 0.8099, 0.2749, 0.7732, 0.2742, 0.7732, 0.2742, 0.8099, 0.2749, 0.8095, 0.2972, 0.7729, 0.2967, 0.39, 0.569, 0.3857, 0.5471, 0.3857, 0.5248, 0.3901, 0.5029, 0.3986, 0.4823, 0.411, 0.4637, 0.4268, 0.448, 0.4453, 0.4356, 0.466, 0.427, 0.4878, 0.4227, 0.5102, 0.4227, 0.532, 0.427, 0.5527, 0.4356, 0.5712, 0.448, 0.587, 0.4638, 0.5994, 0.4823, 0.6079, 0.5029, 0.6123, 0.5248, 0.6123, 0.5471, 0.6079, 0.569, 0.5994, 0.5896, 0.587, 0.6082, 0.5712, 0.624, 0.5526, 0.6364, 0.532, 0.6449, 0.5101, 0.6492, 0.4878, 0.6492, 0.4659, 0.6449, 0.4453, 0.6363, 0.4268, 0.6239, 0.411, 0.6082, 0.3986, 0.5896, 0.7729, 0.2967, 0.8095, 0.2972, 0.8092, 0.3195, 0.7726, 0.3191, 0.7726, 0.3191, 0.8092, 0.3195, 0.8091, 0.3418, 0.7724, 0.3416, 0.3589, 0.1177, 0.3931, 0.1205, 0.3937, 0.1383, 0.3589, 0.1412, 0.3589, 0.1412, 0.3937, 0.1383, 0.3979, 0.1558, 0.3636, 0.1648, 0.3636, 0.1648, 0.3979, 0.1558, 0.4055, 0.1722, 0.373, 0.1874, 0.373, 0.1874, 0.4055, 0.1722, 0.4164, 0.1868, 0.3871, 0.2081, 0.3871, 0.2081, 0.4164, 0.1868, 0.4299, 0.1989, 0.4054, 0.2258, 0.4054, 0.2258, 0.4299, 0.1989, 0.4456, 0.208, 0.4272, 0.2396, 0.4272, 0.2396, 0.4456, 0.208, 0.4628, 0.2137, 0.4516, 0.2486, 0.4516, 0.2486, 0.4628, 0.2137, 0.4806, 0.2157, 0.4777, 0.2521, 0.4777, 0.2521, 0.4806, 0.2157, 0.4975, 0.2163, 0.5035, 0.2517, 0.5035, 0.2517, 0.4975, 0.2163, 0.5146, 0.2133, 0.528, 0.2462, 0.528, 0.2462, 0.5146, 0.2133, 0.5308, 0.2069, 0.5505, 0.2361, 0.5505, 0.2361, 0.5308, 0.2069, 0.5455, 0.1974, 0.5704, 0.222, 0.5704, 0.222, 0.5455, 0.1974, 0.558, 0.185, 0.587, 0.2044, 0.587, 0.2044, 0.558, 0.185, 0.5678, 0.1702, 0.5998, 0.1841, 0.5998, 0.1841, 0.5678, 0.1702, 0.5745, 0.1538, 0.6081, 0.1619, 0.6081, 0.1619, 0.5745, 0.1538, 0.5778, 0.1362, 0.6119, 0.1389, 0.6119, 0.1389, 0.5778, 0.1362, 0.5772, 0.1183, 0.6119, 0.1155, 0.6119, 0.1155, 0.5772, 0.1183, 0.573, 0.1009, 0.6072, 0.09193, 0.6072, 0.09193, 0.573, 0.1009, 0.5653, 0.08449, 0.5978, 0.0693, 0.5978, 0.0693, 0.5653, 0.08449, 0.5545, 0.06994, 0.5837, 0.04866, 0.5837, 0.04866, 0.5545, 0.06994, 0.5409, 0.05783, 0.5655, 0.03098, 0.5655, 0.03098, 0.5409, 0.05783, 0.5252, 0.04869, 0.5439, 0.01716, 0.5439, 0.01716, 0.5252, 0.04869, 0.5081, 0.04297, 0.5195, 0.007995, 0.5195, 0.007995, 0.5081, 0.04297, 0.4904, 0.04055, 0.4934, 0.004335, 0.4934, 0.004335, 0.4904, 0.04055, 0.4732, 0.03899, 0.4673, 0.004865, 0.4673, 0.004865, 0.4732, 0.03899, 0.4556, 0.04193, 0.4427, 0.01049, 0.4427, 0.01049, 0.4556, 0.04193, 0.4396, 0.04929, 0.4203, 0.02068, 0.4203, 0.02068, 0.4396, 0.04929, 0.4255, 0.05931, 0.4005, 0.03474, 0.4005, 0.03474, 0.4255, 0.05931, 0.4129, 0.07169, 0.3839, 0.05224, 0.3839, 0.05224, 0.4129, 0.07169, 0.4031, 0.0864, 0.3712, 0.07252, 0.7103, 0.9608, 0.697, 0.9743, 0.6814, 0.9848, 0.6639, 0.992, 0.6454, 0.9957, 0.6265, 0.9956, 0.608, 0.9929, 0.59, 0.9867, 0.5736, 0.9759, 0.5606, 0.9616, 0.5509, 0.9455, 0.5435, 0.9281, 0.5396, 0.9096, 0.5394, 0.8907, 0.5429, 0.8721, 0.5499, 0.8546, 0.5602, 0.8388, 0.5734, 0.8253, 0.5891, 0.8148, 0.6065, 0.8076, 0.6251, 0.8039, 0.644, 0.8039, 0.6625, 0.8076, 0.68, 0.8147, 0.6957, 0.8252, 0.7092, 0.8385, 0.7197, 0.8541, 0.7271, 0.8715, 0.7309, 0.89, 0.7311, 0.9089, 0.7276, 0.9275, 0.7206, 0.945, 0.3712, 0.07252, 0.4031, 0.0864, 0.3964, 0.1029, 0.3628, 0.09468, 0.3628, 0.09468, 0.3964, 0.1029, 0.3931, 0.1205, 0.3589, 0.1177, 0.2731, 0.7251, 0.2874, 0.7393, 0.2987, 0.756, 0.3065, 0.7747, 0.3106, 0.7946, 0.3107, 0.8148, 0.3068, 0.8347, 0.2992, 0.8535, 0.2882, 0.8705, 0.2738, 0.8848, 0.2569, 0.896, 0.2382, 0.9037, 0.2183, 0.9077, 0.198, 0.9077, 0.1782, 0.9037, 0.1595, 0.896, 0.1427, 0.8848, 0.1283, 0.8706, 0.1171, 0.8538, 0.1093, 0.8351, 0.1052, 0.8153, 0.1051, 0.795, 0.1088, 0.7751, 0.1164, 0.7563, 0.1271, 0.7391, 0.1417, 0.7251, 0.1587, 0.714, 0.1775, 0.7063, 0.1974, 0.7024, 0.2176, 0.7024, 0.2375, 0.7063, 0.2562, 0.714, 0.2042, 0.4949, 0.1914, 0.463, 0.2178, 0.4724, 0.2339, 0.4968, 0.1238, 0.5059, 0.1292, 0.4798, 0.1554, 0.4796, 0.1501, 0.5104, 0.1501, 0.5104, 0.1554, 0.4796, 0.1752, 0.4722, 0.1749, 0.5019, 0.1749, 0.5019, 0.1752, 0.4722, 0.1914, 0.463, 0.2042, 0.4949, 0.1752, 0.4722, 0.1554, 0.4796, 0.1032, 0.4295, 0.1681, 0.414, 0.2127, 0.4163, 0.1681, 0.414, 0.1247, 0.3339, 0.1778, 0.3032, 0.2178, 0.4724, 0.1914, 0.463, 0.2127, 0.4163, 0.2457, 0.4165, 0.1914, 0.463, 0.1752, 0.4722, 0.1681, 0.414, 0.2127, 0.4163, 0.1554, 0.4796, 0.1292, 0.4798, 0.05517, 0.4515, 0.1032, 0.4295, 0.1247, 0.3339, 0.08567, 0.3211, 0.08982, 0.2574, 0.1098, 0.2481, 0.1032, 0.4295, 0.05517, 0.4515, 0.05517, 0.3154, 0.08567, 0.3211, 0.1681, 0.414, 0.1032, 0.4295, 0.08567, 0.3211, 0.1247, 0.3339, 0.2457, 0.4165, 0.2127, 0.4163, 0.1778, 0.3032, 0.2078, 0.2724, 0.2078, 0.2724, 0.1778, 0.3032, 0.1312, 0.2491, 0.1511, 0.247, 0.1778, 0.3032, 0.1247, 0.3339, 0.1098, 0.2481, 0.1312, 0.2491, 0.08567, 0.3211, 0.05517, 0.3154, 0.06027, 0.2583, 0.08982, 0.2574, 0.7623, 0.5203, 0.7389, 0.5346, 0.7382, 0.5072, 0.7155, 0.5489, 0.7396, 0.562, 0.7162, 0.5763, 0.768, 0.7395, 0.7446, 0.7538, 0.7439, 0.7264, 0.7665, 0.6847, 0.7432, 0.699, 0.7424, 0.6716, 0.7651, 0.6299, 0.7417, 0.6442, 0.741, 0.6168, 0.7155, 0.5489, 0.7162, 0.5763, 0.6921, 0.5632, 0.7141, 0.4941, 0.7148, 0.5215, 0.6907, 0.5084, 0.7198, 0.7133, 0.7205, 0.7408, 0.6964, 0.7277, 0.7184, 0.6585, 0.7191, 0.6859, 0.695, 0.6728, 0.7169, 0.6037, 0.7176, 0.6311, 0.6936, 0.618, 0.7155, 0.5489, 0.6921, 0.5632, 0.6914, 0.5358, 0.7141, 0.4941, 0.6907, 0.5084, 0.69, 0.481, 0.7198, 0.7133, 0.6964, 0.7277, 0.6957, 0.7003, 0.7184, 0.6585, 0.695, 0.6728, 0.6943, 0.6454, 0.7169, 0.6037, 0.6936, 0.618, 0.6928, 0.5906, 0.6673, 0.5227, 0.668, 0.5501, 0.644, 0.537, 0.6659, 0.4679, 0.6666, 0.4953, 0.6425, 0.4822, 0.6716, 0.6872, 0.6723, 0.7146, 0.6482, 0.7015, 0.6702, 0.6324, 0.6709, 0.6598, 0.6468, 0.6467, 0.6688, 0.5775, 0.6695, 0.6049, 0.6454, 0.5919, 0.6454, 0.5919, 0.6461, 0.6193, 0.622, 0.6062, 0.6454, 0.5919, 0.6695, 0.6049, 0.6461, 0.6193, 0.6695, 0.6049, 0.6702, 0.6324, 0.6461, 0.6193, 0.6468, 0.6467, 0.6475, 0.6741, 0.6234, 0.661, 0.6468, 0.6467, 0.6709, 0.6598, 0.6475, 0.6741, 0.6709, 0.6598, 0.6716, 0.6872, 0.6475, 0.6741, 0.6482, 0.7015, 0.6489, 0.7289, 0.6248, 0.7158, 0.6482, 0.7015, 0.6723, 0.7146, 0.6489, 0.7289, 0.6723, 0.7146, 0.673, 0.742, 0.6489, 0.7289, 0.6425, 0.4822, 0.6432, 0.5096, 0.6192, 0.4965, 0.6425, 0.4822, 0.6666, 0.4953, 0.6432, 0.5096, 0.6666, 0.4953, 0.6673, 0.5227, 0.6432, 0.5096, 0.644, 0.537, 0.6447, 0.5644, 0.6206, 0.5514, 0.644, 0.537, 0.668, 0.5501, 0.6447, 0.5644, 0.668, 0.5501, 0.6688, 0.5775, 0.6447, 0.5644, 0.6928, 0.5906, 0.6695, 0.6049, 0.6688, 0.5775, 0.6928, 0.5906, 0.6936, 0.618, 0.6695, 0.6049, 0.6936, 0.618, 0.6702, 0.6324, 0.6695, 0.6049, 0.6943, 0.6454, 0.6709, 0.6598, 0.6702, 0.6324, 0.6943, 0.6454, 0.695, 0.6728, 0.6709, 0.6598, 0.695, 0.6728, 0.6716, 0.6872, 0.6709, 0.6598, 0.6957, 0.7003, 0.6723, 0.7146, 0.6716, 0.6872, 0.6957, 0.7003, 0.6964, 0.7277, 0.6723, 0.7146, 0.6964, 0.7277, 0.673, 0.742, 0.6723, 0.7146, 0.69, 0.481, 0.6666, 0.4953, 0.6659, 0.4679, 0.69, 0.481, 0.6907, 0.5084, 0.6666, 0.4953, 0.6907, 0.5084, 0.6673, 0.5227, 0.6666, 0.4953, 0.6914, 0.5358, 0.668, 0.5501, 0.6673, 0.5227, 0.6914, 0.5358, 0.6921, 0.5632, 0.668, 0.5501, 0.6921, 0.5632, 0.6688, 0.5775, 0.668, 0.5501, 0.6936, 0.618, 0.6943, 0.6454, 0.6702, 0.6324, 0.6936, 0.618, 0.7176, 0.6311, 0.6943, 0.6454, 0.7176, 0.6311, 0.7184, 0.6585, 0.6943, 0.6454, 0.695, 0.6728, 0.6957, 0.7003, 0.6716, 0.6872, 0.695, 0.6728, 0.7191, 0.6859, 0.6957, 0.7003, 0.7191, 0.6859, 0.7198, 0.7133, 0.6957, 0.7003, 0.6964, 0.7277, 0.6971, 0.7551, 0.673, 0.742, 0.6964, 0.7277, 0.7205, 0.7408, 0.6971, 0.7551, 0.7205, 0.7408, 0.7212, 0.7682, 0.6971, 0.7551, 0.6907, 0.5084, 0.6914, 0.5358, 0.6673, 0.5227, 0.6907, 0.5084, 0.7148, 0.5215, 0.6914, 0.5358, 0.7148, 0.5215, 0.7155, 0.5489, 0.6914, 0.5358, 0.6921, 0.5632, 0.6928, 0.5906, 0.6688, 0.5775, 0.6921, 0.5632, 0.7162, 0.5763, 0.6928, 0.5906, 0.7162, 0.5763, 0.7169, 0.6037, 0.6928, 0.5906, 0.741, 0.6168, 0.7176, 0.6311, 0.7169, 0.6037, 0.741, 0.6168, 0.7417, 0.6442, 0.7176, 0.6311, 0.7417, 0.6442, 0.7184, 0.6585, 0.7176, 0.6311, 0.7424, 0.6716, 0.7191, 0.6859, 0.7184, 0.6585, 0.7424, 0.6716, 0.7432, 0.699, 0.7191, 0.6859, 0.7432, 0.699, 0.7198, 0.7133, 0.7191, 0.6859, 0.7439, 0.7264, 0.7205, 0.7408, 0.7198, 0.7133, 0.7439, 0.7264, 0.7446, 0.7538, 0.7205, 0.7408, 0.7446, 0.7538, 0.7212, 0.7682, 0.7205, 0.7408, 0.7162, 0.5763, 0.7403, 0.5894, 0.7169, 0.6037, 0.7162, 0.5763, 0.7396, 0.562, 0.7403, 0.5894, 0.7396, 0.562, 0.7637, 0.5751, 0.7403, 0.5894, 0.7382, 0.5072, 0.7148, 0.5215, 0.7141, 0.4941, 0.7382, 0.5072, 0.7389, 0.5346, 0.7148, 0.5215, 0.7389, 0.5346, 0.7155, 0.5489, 0.7148, 0.5215, 0.2369, 0.2573, 0.2135, 0.2574, 0.2163, 0.2226, 0.2342, 0.2232, 0.2135, 0.2574, 0.1899, 0.2527, 0.1988, 0.2184, 0.2163, 0.2226, 0.1899, 0.2527, 0.1672, 0.2432, 0.1824, 0.2107, 0.1988, 0.2184, 0.1672, 0.2432, 0.1465, 0.2291, 0.1678, 0.1999, 0.1824, 0.2107, 0.1465, 0.2291, 0.1288, 0.2109, 0.1557, 0.1863, 0.1678, 0.1999, 0.1288, 0.2109, 0.1151, 0.1891, 0.1466, 0.1706, 0.1557, 0.1863, 0.1151, 0.1891, 0.106, 0.1646, 0.1409, 0.1535, 0.1466, 0.1706, 0.106, 0.1646, 0.1025, 0.1385, 0.1389, 0.1357, 0.1409, 0.1535, 0.1025, 0.1385, 0.103, 0.1127, 0.1384, 0.1188, 0.1389, 0.1357, 0.103, 0.1127, 0.1085, 0.08831, 0.1413, 0.1017, 0.1384, 0.1188, 0.1085, 0.08831, 0.1185, 0.06579, 0.1477, 0.08547, 0.1413, 0.1017, 0.1185, 0.06579, 0.1326, 0.04586, 0.1573, 0.07079, 0.1477, 0.08547, 0.1326, 0.04586, 0.1502, 0.02922, 0.1697, 0.05827, 0.1573, 0.07079, 0.1502, 0.02922, 0.1705, 0.0165, 0.1844, 0.04844, 0.1697, 0.05827, 0.1705, 0.0165, 0.1927, 0.008149, 0.2009, 0.04174, 0.1844, 0.04844, 0.1927, 0.008149, 0.2157, 0.004338, 0.2184, 0.03845, 0.2009, 0.04174, 0.2157, 0.004338, 0.2392, 0.004338, 0.2363, 0.03906, 0.2184, 0.03845, 0.2392, 0.004338, 0.2627, 0.009024, 0.2538, 0.04327, 0.2363, 0.03906, 0.2627, 0.009024, 0.2853, 0.01849, 0.2701, 0.05095, 0.2538, 0.04327, 0.2853, 0.01849, 0.306, 0.03254, 0.2847, 0.06178, 0.2701, 0.05095, 0.306, 0.03254, 0.3236, 0.05072, 0.2968, 0.07532, 0.2847, 0.06178, 0.3236, 0.05072, 0.3375, 0.07239, 0.3059, 0.09101, 0.2968, 0.07532, 0.3375, 0.07239, 0.3466, 0.09676, 0.3117, 0.1082, 0.3059, 0.09101, 0.3466, 0.09676, 0.3503, 0.1228, 0.3141, 0.1258, 0.3117, 0.1082, 0.3503, 0.1228, 0.3498, 0.1489, 0.3156, 0.143, 0.3141, 0.1258, 0.3498, 0.1489, 0.3441, 0.1736, 0.3127, 0.1606, 0.3156, 0.143, 0.3441, 0.1736, 0.3339, 0.1959, 0.3053, 0.1766, 0.3127, 0.1606, 0.3339, 0.1959, 0.3199, 0.2157, 0.2953, 0.1908, 0.3053, 0.1766, 0.3199, 0.2157, 0.3024, 0.2323, 0.2829, 0.2033, 0.2953, 0.1908, 0.3024, 0.2323, 0.2821, 0.2451, 0.2682, 0.2132, 0.2829, 0.2033, 0.7482, 0.8891, 0.7379, 0.8733, 0.7309, 0.8557, 0.7274, 0.8371, 0.7276, 0.8182, 0.7314, 0.7997, 0.7388, 0.7823, 0.7493, 0.7667, 0.7628, 0.7534, 0.7785, 0.743, 0.796, 0.7358, 0.8145, 0.7321, 0.8334, 0.7321, 0.852, 0.7358, 0.8694, 0.743, 0.8851, 0.7536, 0.8983, 0.767, 0.9086, 0.7828, 0.9156, 0.8003, 0.9191, 0.8189, 0.9189, 0.8379, 0.915, 0.8564, 0.9076, 0.8737, 0.8979, 0.8898, 0.8849, 0.9041, 0.8685, 0.915, 0.8505, 0.9211, 0.832, 0.9239, 0.8131, 0.9239, 0.7946, 0.9202, 0.7771, 0.913, 0.7615, 0.9025, 0.2821, 0.2451, 0.2599, 0.2535, 0.2518, 0.2199, 0.2682, 0.2132, 0.2599, 0.2535, 0.2369, 0.2573, 0.2342, 0.2232, 0.2518, 0.2199, 0.4128, 0.8428, 0.3985, 0.8285, 0.3872, 0.8117, 0.3794, 0.7931, 0.3754, 0.7732, 0.3752, 0.7529, 0.3789, 0.733, 0.3864, 0.7141, 0.3973, 0.697, 0.4119, 0.683, 0.4288, 0.6719, 0.4476, 0.6642, 0.4675, 0.6603, 0.4877, 0.6603, 0.5076, 0.6642, 0.5263, 0.6719, 0.5432, 0.683, 0.5576, 0.6972, 0.5689, 0.7139, 0.5767, 0.7326, 0.5807, 0.7525, 0.5808, 0.7727, 0.5769, 0.7927, 0.5693, 0.8114, 0.5583, 0.8284, 0.5439, 0.8427, 0.5271, 0.8539, 0.5083, 0.8616, 0.4884, 0.8656, 0.4682, 0.8656, 0.4483, 0.8616, 0.4296, 0.8539, 0.7016, 0.4441, 0.67, 0.4479, 0.6774, 0.3959, 0.7238, 0.4016, 0.67, 0.4479, 0.6404, 0.4464, 0.6345, 0.408, 0.6774, 0.3959, 0.6404, 0.4464, 0.609, 0.441, 0.6063, 0.4083, 0.6345, 0.408, 0.609, 0.441, 0.5797, 0.4413, 0.5808, 0.4026, 0.6063, 0.4083, 0.6063, 0.4083, 0.5941, 0.3244, 0.666, 0.3224, 0.6345, 0.408, 0.5271, 0.3187, 0.5994, 0.2407, 0.6378, 0.249, 0.5941, 0.3244, 0.6774, 0.3959, 0.7081, 0.3146, 0.7429, 0.3184, 0.7238, 0.4016, 0.5808, 0.4026, 0.5271, 0.3187, 0.5941, 0.3244, 0.6063, 0.4083, 0.6345, 0.408, 0.666, 0.3224, 0.7081, 0.3146, 0.6774, 0.3959, 0.6378, 0.249, 0.6333, 0.1778, 0.6589, 0.1849, 0.6645, 0.239, 0.666, 0.3224, 0.6645, 0.239, 0.6831, 0.2412, 0.7081, 0.3146, 0.5941, 0.3244, 0.6378, 0.249, 0.6645, 0.239, 0.666, 0.3224, 0.7081, 0.3146, 0.6831, 0.2412, 0.7106, 0.245, 0.7429, 0.3184, 0.6831, 0.2412, 0.6952, 0.1897, 0.7305, 0.1782, 0.7106, 0.245, 0.5994, 0.2407, 0.6088, 0.1852, 0.6333, 0.1778, 0.6378, 0.249, 0.6645, 0.239, 0.6589, 0.1849, 0.6952, 0.1897, 0.6831, 0.2412, 0.2338, 0.691, 0.2579, 0.7041, 0.2572, 0.6767, 0.2805, 0.6624, 0.2798, 0.635, 0.2565, 0.6493, 0.2281, 0.4718, 0.2522, 0.4849, 0.2515, 0.4575, 0.2295, 0.5266, 0.2536, 0.5397, 0.2529, 0.5123, 0.2309, 0.5814, 0.255, 0.5945, 0.2543, 0.5671, 0.2805, 0.6624, 0.3039, 0.6481, 0.2798, 0.635, 0.282, 0.7172, 0.3054, 0.7029, 0.2813, 0.6898, 0.2763, 0.498, 0.2997, 0.4836, 0.2756, 0.4706, 0.2777, 0.5528, 0.3011, 0.5385, 0.277, 0.5254, 0.2791, 0.6076, 0.3025, 0.5933, 0.2784, 0.5802, 0.2805, 0.6624, 0.3046, 0.6755, 0.3039, 0.6481, 0.282, 0.7172, 0.3061, 0.7303, 0.3054, 0.7029, 0.2763, 0.498, 0.3004, 0.511, 0.2997, 0.4836, 0.2777, 0.5528, 0.3018, 0.5659, 0.3011, 0.5385, 0.2791, 0.6076, 0.3032, 0.6207, 0.3025, 0.5933, 0.3287, 0.6886, 0.3521, 0.6743, 0.328, 0.6612, 0.3302, 0.7434, 0.3535, 0.7291, 0.3294, 0.716, 0.3245, 0.5241, 0.3478, 0.5098, 0.3238, 0.4967, 0.3259, 0.579, 0.3493, 0.5646, 0.3252, 0.5515, 0.3273, 0.6338, 0.3507, 0.6194, 0.3266, 0.6064, 0.3507, 0.6194, 0.3741, 0.6051, 0.35, 0.592, 0.3507, 0.6194, 0.35, 0.592, 0.3266, 0.6064, 0.3266, 0.6064, 0.35, 0.592, 0.3259, 0.579, 0.3493, 0.5646, 0.3726, 0.5503, 0.3486, 0.5372, 0.3493, 0.5646, 0.3486, 0.5372, 0.3252, 0.5515, 0.3252, 0.5515, 0.3486, 0.5372, 0.3245, 0.5241, 0.3478, 0.5098, 0.3712, 0.4955, 0.3471, 0.4824, 0.3478, 0.5098, 0.3471, 0.4824, 0.3238, 0.4967, 0.3238, 0.4967, 0.3471, 0.4824, 0.323, 0.4693, 0.3535, 0.7291, 0.3769, 0.7148, 0.3528, 0.7017, 0.3535, 0.7291, 0.3528, 0.7017, 0.3294, 0.716, 0.3294, 0.716, 0.3528, 0.7017, 0.3287, 0.6886, 0.3521, 0.6743, 0.3755, 0.6599, 0.3514, 0.6469, 0.3521, 0.6743, 0.3514, 0.6469, 0.328, 0.6612, 0.328, 0.6612, 0.3514, 0.6469, 0.3273, 0.6338, 0.3032, 0.6207, 0.3273, 0.6338, 0.3266, 0.6064, 0.3032, 0.6207, 0.3266, 0.6064, 0.3025, 0.5933, 0.3025, 0.5933, 0.3266, 0.6064, 0.3259, 0.579, 0.3018, 0.5659, 0.3259, 0.579, 0.3252, 0.5515, 0.3018, 0.5659, 0.3252, 0.5515, 0.3011, 0.5385, 0.3011, 0.5385, 0.3252, 0.5515, 0.3245, 0.5241, 0.3004, 0.511, 0.3245, 0.5241, 0.3238, 0.4967, 0.3004, 0.511, 0.3238, 0.4967, 0.2997, 0.4836, 0.2997, 0.4836, 0.3238, 0.4967, 0.323, 0.4693, 0.3061, 0.7303, 0.3302, 0.7434, 0.3294, 0.716, 0.3061, 0.7303, 0.3294, 0.716, 0.3054, 0.7029, 0.3054, 0.7029, 0.3294, 0.716, 0.3287, 0.6886, 0.3046, 0.6755, 0.3287, 0.6886, 0.328, 0.6612, 0.3046, 0.6755, 0.328, 0.6612, 0.3039, 0.6481, 0.3039, 0.6481, 0.328, 0.6612, 0.3273, 0.6338, 0.3025, 0.5933, 0.3259, 0.579, 0.3018, 0.5659, 0.3025, 0.5933, 0.3018, 0.5659, 0.2784, 0.5802, 0.2784, 0.5802, 0.3018, 0.5659, 0.2777, 0.5528, 0.3011, 0.5385, 0.3245, 0.5241, 0.3004, 0.511, 0.3011, 0.5385, 0.3004, 0.511, 0.277, 0.5254, 0.277, 0.5254, 0.3004, 0.511, 0.2763, 0.498, 0.2997, 0.4836, 0.323, 0.4693, 0.299, 0.4562, 0.2997, 0.4836, 0.299, 0.4562, 0.2756, 0.4706, 0.2756, 0.4706, 0.299, 0.4562, 0.2749, 0.4431, 0.3054, 0.7029, 0.3287, 0.6886, 0.3046, 0.6755, 0.3054, 0.7029, 0.3046, 0.6755, 0.2813, 0.6898, 0.2813, 0.6898, 0.3046, 0.6755, 0.2805, 0.6624, 0.3039, 0.6481, 0.3273, 0.6338, 0.3032, 0.6207, 0.3039, 0.6481, 0.3032, 0.6207, 0.2798, 0.635, 0.2798, 0.635, 0.3032, 0.6207, 0.2791, 0.6076, 0.255, 0.5945, 0.2791, 0.6076, 0.2784, 0.5802, 0.255, 0.5945, 0.2784, 0.5802, 0.2543, 0.5671, 0.2543, 0.5671, 0.2784, 0.5802, 0.2777, 0.5528, 0.2536, 0.5397, 0.2777, 0.5528, 0.277, 0.5254, 0.2536, 0.5397, 0.277, 0.5254, 0.2529, 0.5123, 0.2529, 0.5123, 0.277, 0.5254, 0.2763, 0.498, 0.2522, 0.4849, 0.2763, 0.498, 0.2756, 0.4706, 0.2522, 0.4849, 0.2756, 0.4706, 0.2515, 0.4575, 0.2515, 0.4575, 0.2756, 0.4706, 0.2749, 0.4431, 0.2798, 0.635, 0.2791, 0.6076, 0.2557, 0.6219, 0.2798, 0.635, 0.2557, 0.6219, 0.2565, 0.6493, 0.2565, 0.6493, 0.2557, 0.6219, 0.2324, 0.6362, 0.2579, 0.7041, 0.282, 0.7172, 0.2813, 0.6898, 0.2579, 0.7041, 0.2813, 0.6898, 0.2572, 0.6767, 0.2572, 0.6767, 0.2813, 0.6898, 0.2805, 0.6624, 0.5095, 0.4677, 0.9718, 0.474, 0.9717, 0.4938, 0.5094, 0.4918, 0.5094, 0.4918, 0.9717, 0.4938, 0.9718, 0.5135, 0.5094, 0.5158, 0.5094, 0.5158, 0.9718, 0.5135, 0.9713, 0.5332, 0.5097, 0.5398, 0.5591, 0.01243, 0.9943, 0.1014, 0.9928, 0.1212, 0.5544, 0.03579, 0.5544, 0.03579, 0.9928, 0.1212, 0.9909, 0.141, 0.5499, 0.05928, 0.5499, 0.05928, 0.9909, 0.141, 0.9886, 0.1606, 0.5456, 0.08288, 0.5456, 0.08288, 0.9886, 0.1606, 0.9838, 0.1798, 0.5415, 0.1066, 0.5415, 0.1066, 0.9838, 0.1798, 0.9787, 0.1989, 0.5376, 0.1304, 0.5376, 0.1304, 0.9787, 0.1989, 0.9732, 0.218, 0.5339, 0.1542, 0.5339, 0.1542, 0.9732, 0.218, 0.9673, 0.237, 0.5304, 0.1781, 0.5304, 0.1781, 0.9673, 0.237, 0.9615, 0.2562, 0.5273, 0.2021, 0.5273, 0.2021, 0.9615, 0.2562, 0.9579, 0.2756, 0.5243, 0.2261, 0.5243, 0.2261, 0.9579, 0.2756, 0.9571, 0.2953, 0.5217, 0.2502, 0.5217, 0.2502, 0.9571, 0.2953, 0.9583, 0.3152, 0.5193, 0.2744, 0.5193, 0.2744, 0.9583, 0.3152, 0.9608, 0.3353, 0.5172, 0.2986, 0.5172, 0.2986, 0.9608, 0.3353, 0.9638, 0.3553, 0.5153, 0.3228, 0.5153, 0.3228, 0.9638, 0.3553, 0.9664, 0.3752, 0.5137, 0.347, 0.5137, 0.347, 0.9664, 0.3752, 0.9682, 0.395, 0.5123, 0.3712, 0.5123, 0.3712, 0.9682, 0.395, 0.9699, 0.4148, 0.5113, 0.3954, 0.5113, 0.3954, 0.9699, 0.4148, 0.9716, 0.4346, 0.5104, 0.4195, 0.972, 0.5575, 0.9727, 0.5724, 0.5087, 0.5904, 0.508, 0.5729, 0.5104, 0.4195, 0.9716, 0.4346, 0.972, 0.4543, 0.5099, 0.4436, 0.5099, 0.4436, 0.972, 0.4543, 0.9718, 0.474, 0.5095, 0.4677, 0.9746, 0.6322, 0.9735, 0.6472, 0.5136, 0.6788, 0.5124, 0.661, 0.9754, 0.8267, 0.979, 0.8413, 0.5395, 0.9099, 0.5369, 0.8925, 0.9746, 0.6172, 0.9746, 0.6322, 0.5124, 0.661, 0.5114, 0.6432, 0.9716, 0.8122, 0.9754, 0.8267, 0.5369, 0.8925, 0.5344, 0.875, 0.9739, 0.6023, 0.9746, 0.6172, 0.5114, 0.6432, 0.5104, 0.6255, 0.9675, 0.7977, 0.9716, 0.8122, 0.5344, 0.875, 0.5319, 0.8574, 0.9633, 0.7832, 0.9675, 0.7977, 0.5319, 0.8574, 0.5296, 0.8397, 0.9603, 0.7685, 0.9633, 0.7832, 0.5296, 0.8397, 0.5273, 0.822, 0.9594, 0.7536, 0.9603, 0.7685, 0.5273, 0.822, 0.5252, 0.8042, 0.9597, 0.7385, 0.9594, 0.7536, 0.5252, 0.8042, 0.5232, 0.7864, 0.9616, 0.7232, 0.9597, 0.7385, 0.5232, 0.7864, 0.5213, 0.7683, 0.9642, 0.708, 0.9616, 0.7232, 0.5213, 0.7683, 0.5195, 0.7502, 0.9666, 0.6927, 0.9642, 0.708, 0.5195, 0.7502, 0.5179, 0.7323, 0.9692, 0.6775, 0.9666, 0.6927, 0.5179, 0.7323, 0.5163, 0.7144, 0.9814, 0.8712, 0.9824, 0.8862, 0.5477, 0.9615, 0.5449, 0.9445, 0.9732, 0.5874, 0.9739, 0.6023, 0.5104, 0.6255, 0.5095, 0.6079, 0.9718, 0.6623, 0.9692, 0.6775, 0.5163, 0.7144, 0.5149, 0.6966, 0.9804, 0.8562, 0.9814, 0.8712, 0.5449, 0.9445, 0.5422, 0.9273, 0.9727, 0.5724, 0.9732, 0.5874, 0.5095, 0.6079, 0.5087, 0.5904, 0.9735, 0.6472, 0.9718, 0.6623, 0.5149, 0.6966, 0.5136, 0.6788, 0.979, 0.8413, 0.9804, 0.8562, 0.5422, 0.9273, 0.5395, 0.9099, 0.5562, 0.9935, 0.5477, 0.9615, 0.9824, 0.8862, 0.9924, 0.9093, 0.9713, 0.5332, 0.972, 0.5575, 0.508, 0.5729, 0.5097, 0.5398, 0.01018, 0.4693, 0.04774, 0.4647, 0.05087, 0.4873, 0.01347, 0.4931, 0.01347, 0.4931, 0.05087, 0.4873, 0.05468, 0.5097, 0.01747, 0.5167, 0.01747, 0.5167, 0.05468, 0.5097, 0.05918, 0.5321, 0.0222, 0.5401, 0.0222, 0.5401, 0.05918, 0.5321, 0.06436, 0.5543, 0.02765, 0.5634, 0.02765, 0.5634, 0.06436, 0.5543, 0.07022, 0.5763, 0.0338, 0.5866, 0.0338, 0.5866, 0.07022, 0.5763, 0.07675, 0.5981, 0.04066, 0.6095, 0.04066, 0.6095, 0.07675, 0.5981, 0.08394, 0.6197, 0.04822, 0.6322, 0.04822, 0.6322, 0.08394, 0.6197, 0.09179, 0.6411, 0.05647, 0.6547, 0.05647, 0.6547, 0.09179, 0.6411, 0.1003, 0.6622, 0.0654, 0.6769, 0.0654, 0.6769, 0.1003, 0.6622, 0.1094, 0.6831, 0.075, 0.6988, 0.075, 0.6988, 0.1094, 0.6831, 0.1192, 0.7037, 0.08528, 0.7205, 0.08528, 0.7205, 0.1192, 0.7037, 0.1296, 0.724, 0.09621, 0.7417, 0.09621, 0.005896, 0.1296, 0.02369, 0.1192, 0.04396, 0.08528, 0.02719, 0.08528, 0.02719, 0.1192, 0.04396, 0.1094, 0.06453, 0.075, 0.04882, 0.075, 0.04882, 0.1094, 0.06453, 0.1003, 0.0854, 0.0654, 0.07074, 0.0654, 0.07074, 0.1003, 0.0854, 0.09179, 0.1065, 0.05647, 0.09295, 0.05647, 0.09295, 0.09179, 0.1065, 0.08394, 0.1279, 0.04822, 0.1154, 0.04822, 0.1154, 0.08394, 0.1279, 0.07675, 0.1495, 0.04066, 0.1381, 0.04066, 0.1381, 0.07675, 0.1495, 0.07022, 0.1714, 0.0338, 0.1611, 0.0338, 0.1611, 0.07022, 0.1714, 0.06436, 0.1934, 0.02765, 0.1842, 0.02765, 0.1842, 0.06436, 0.1934, 0.05918, 0.2156, 0.0222, 0.2075, 0.0222, 0.2075, 0.05918, 0.2156, 0.05468, 0.2379, 0.01747, 0.231, 0.01747, 0.231, 0.05468, 0.2379, 0.05087, 0.2604, 0.01347, 0.2546, 0.01347, 0.2546, 0.05087, 0.2604, 0.04774, 0.2829, 0.01018, 0.2783, 0.01018, 0.2783, 0.04774, 0.2829, 0.04531, 0.3056, 0.007622, 0.3021, 0.007622, 0.3021, 0.04531, 0.3056, 0.04357, 0.3283, 0.005793, 0.326, 0.005793, 0.326, 0.04357, 0.3283, 0.04252, 0.351, 0.004695, 0.3499, 0.004695, 0.3499, 0.04252, 0.351, 0.04217, 0.3738, 0.004329, 0.3738, 0.004329, 0.3738, 0.04217, 0.3738, 0.04252, 0.3966, 0.004695, 0.3978, 0.004695, 0.3978, 0.04252, 0.3966, 0.04357, 0.4194, 0.005793, 0.4217, 0.2669, 0.419, 0.2543, 0.4, 0.2455, 0.379, 0.2411, 0.3566, 0.2411, 0.3339, 0.2455, 0.3115, 0.2542, 0.2905, 0.2669, 0.2715, 0.283, 0.2554, 0.3019, 0.2428, 0.323, 0.234, 0.3453, 0.2296, 0.3681, 0.2296, 0.3905, 0.234, 0.4115, 0.2427, 0.4305, 0.2554, 0.4466, 0.2715, 0.4592, 0.2905, 0.4679, 0.3115, 0.4724, 0.3338, 0.4724, 0.3566, 0.468, 0.379, 0.4592, 0.4, 0.4466, 0.419, 0.4305, 0.4351, 0.4115, 0.4477, 0.3905, 0.4564, 0.3681, 0.4609, 0.3454, 0.4609, 0.323, 0.4565, 0.302, 0.4477, 0.283, 0.4351, 0.005793, 0.4217, 0.04357, 0.4194, 0.04531, 0.4421, 0.007622, 0.4455, 0.007622, 0.4455, 0.04531, 0.4421, 0.04774, 0.4647, 0.01018, 0.4693])
me_cylinder.materials.append(mat_bodyswapmachine)
me_cylinder.materials.append(mat_glass)
me_cylinder.use_remesh_fix_poles = True
me_cylinder.use_remesh_preserve_attributes = False
me_cylinder.update()

# ---- objects
ob_cylinder = bpy.data.objects.new('Cylinder', me_cylinder)

# ---- transforms, parenting, visibility, modifiers, constraints
ob_cylinder.location = (0.0, 0.0, 1.268)
_m = ob_cylinder.modifiers.new('Auto Smooth', 'NODES')
_m.node_group = ng_auto_smooth
_gi = [s.identifier for s in ng_auto_smooth.interface.items_tree if s.item_type == 'SOCKET' and s.in_out == 'INPUT']
_m[_gi[1]] = 0.5236  # Angle

# ---- collection membership
col_collection.objects.link(ob_cylinder)

# ---- scene / render settings (as saved in the file)
scene.frame_start = 1; scene.frame_end = 250; scene.frame_set(1)
scene.render.engine = 'BLENDER_EEVEE_NEXT'
scene.cycles.sampling_pattern = 'TABULATED_SOBOL'
scene.cycles.use_light_tree = False
scene.view_settings.view_transform = 'Filmic'
bpy.context.view_layer.update()

# ---- added for rendering (the .blend has no active camera and no usable light): camera, sun
cam_auto = bpy.data.cameras.new('AutoCamera')
cam_auto.lens = 50.0
cam_auto.sensor_width = 36.0
cam_auto.clip_end = 1000.0
ob_auto_camera = bpy.data.objects.new('AutoCamera', cam_auto)
scene.collection.objects.link(ob_auto_camera)
ob_auto_camera.location = (6.03034, -7.40074, 7.26284)
ob_auto_camera.rotation_euler = (1.09748, -7.21219e-08, 0.694738)
scene.camera = ob_auto_camera
light_auto_sun = bpy.data.lights.new('AutoSun', 'SUN')
light_auto_sun.energy = 3.0
light_auto_sun.angle = 0.0523599
ob_auto_sun = bpy.data.objects.new('AutoSun', light_auto_sun)
scene.collection.objects.link(ob_auto_sun)
ob_auto_sun.rotation_euler = (0.872665, 0.174533, 0.523599)
bpy.context.view_layer.update()
